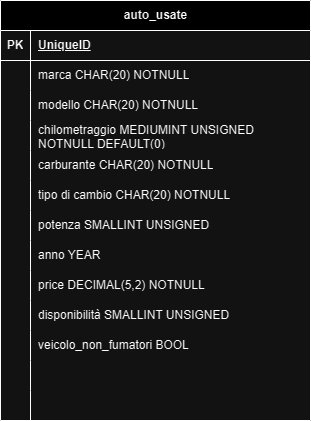

The diagram above was exported from draw.io. Its source (the exported page's mxGraphModel, read from the mxfile embedded in the PNG):
<mxGraphModel dx="1242" dy="569" grid="1" gridSize="10" guides="1" tooltips="1" connect="1" arrows="1" fold="1" page="1" pageScale="1" pageWidth="827" pageHeight="1169" math="0" shadow="0">
  <root>
    <mxCell id="0" />
    <mxCell id="1" parent="0" />
    <mxCell id="mesEQ_vJrVbOV_gioO1D-1" value="auto_usate" style="shape=table;startSize=30;container=1;collapsible=1;childLayout=tableLayout;fixedRows=1;rowLines=0;fontStyle=1;align=center;resizeLast=1;html=1;" vertex="1" parent="1">
      <mxGeometry x="80" y="80" width="310" height="420" as="geometry" />
    </mxCell>
    <mxCell id="mesEQ_vJrVbOV_gioO1D-2" value="" style="shape=tableRow;horizontal=0;startSize=0;swimlaneHead=0;swimlaneBody=0;fillColor=none;collapsible=0;dropTarget=0;points=[[0,0.5],[1,0.5]];portConstraint=eastwest;top=0;left=0;right=0;bottom=1;" vertex="1" parent="mesEQ_vJrVbOV_gioO1D-1">
      <mxGeometry y="30" width="310" height="30" as="geometry" />
    </mxCell>
    <mxCell id="mesEQ_vJrVbOV_gioO1D-3" value="PK" style="shape=partialRectangle;connectable=0;fillColor=none;top=0;left=0;bottom=0;right=0;fontStyle=1;overflow=hidden;whiteSpace=wrap;html=1;" vertex="1" parent="mesEQ_vJrVbOV_gioO1D-2">
      <mxGeometry width="30" height="30" as="geometry">
        <mxRectangle width="30" height="30" as="alternateBounds" />
      </mxGeometry>
    </mxCell>
    <mxCell id="mesEQ_vJrVbOV_gioO1D-4" value="UniqueID" style="shape=partialRectangle;connectable=0;fillColor=none;top=0;left=0;bottom=0;right=0;align=left;spacingLeft=6;fontStyle=5;overflow=hidden;whiteSpace=wrap;html=1;" vertex="1" parent="mesEQ_vJrVbOV_gioO1D-2">
      <mxGeometry x="30" width="280" height="30" as="geometry">
        <mxRectangle width="280" height="30" as="alternateBounds" />
      </mxGeometry>
    </mxCell>
    <mxCell id="mesEQ_vJrVbOV_gioO1D-5" value="" style="shape=tableRow;horizontal=0;startSize=0;swimlaneHead=0;swimlaneBody=0;fillColor=none;collapsible=0;dropTarget=0;points=[[0,0.5],[1,0.5]];portConstraint=eastwest;top=0;left=0;right=0;bottom=0;" vertex="1" parent="mesEQ_vJrVbOV_gioO1D-1">
      <mxGeometry y="60" width="310" height="30" as="geometry" />
    </mxCell>
    <mxCell id="mesEQ_vJrVbOV_gioO1D-6" value="" style="shape=partialRectangle;connectable=0;fillColor=none;top=0;left=0;bottom=0;right=0;editable=1;overflow=hidden;whiteSpace=wrap;html=1;" vertex="1" parent="mesEQ_vJrVbOV_gioO1D-5">
      <mxGeometry width="30" height="30" as="geometry">
        <mxRectangle width="30" height="30" as="alternateBounds" />
      </mxGeometry>
    </mxCell>
    <mxCell id="mesEQ_vJrVbOV_gioO1D-7" value="marca CHAR(20) NOTNULL" style="shape=partialRectangle;connectable=0;fillColor=none;top=0;left=0;bottom=0;right=0;align=left;spacingLeft=6;overflow=hidden;whiteSpace=wrap;html=1;" vertex="1" parent="mesEQ_vJrVbOV_gioO1D-5">
      <mxGeometry x="30" width="280" height="30" as="geometry">
        <mxRectangle width="280" height="30" as="alternateBounds" />
      </mxGeometry>
    </mxCell>
    <mxCell id="mesEQ_vJrVbOV_gioO1D-8" value="" style="shape=tableRow;horizontal=0;startSize=0;swimlaneHead=0;swimlaneBody=0;fillColor=none;collapsible=0;dropTarget=0;points=[[0,0.5],[1,0.5]];portConstraint=eastwest;top=0;left=0;right=0;bottom=0;" vertex="1" parent="mesEQ_vJrVbOV_gioO1D-1">
      <mxGeometry y="90" width="310" height="30" as="geometry" />
    </mxCell>
    <mxCell id="mesEQ_vJrVbOV_gioO1D-9" value="" style="shape=partialRectangle;connectable=0;fillColor=none;top=0;left=0;bottom=0;right=0;editable=1;overflow=hidden;whiteSpace=wrap;html=1;" vertex="1" parent="mesEQ_vJrVbOV_gioO1D-8">
      <mxGeometry width="30" height="30" as="geometry">
        <mxRectangle width="30" height="30" as="alternateBounds" />
      </mxGeometry>
    </mxCell>
    <mxCell id="mesEQ_vJrVbOV_gioO1D-10" value="modello CHAR(20) NOTNULL" style="shape=partialRectangle;connectable=0;fillColor=none;top=0;left=0;bottom=0;right=0;align=left;spacingLeft=6;overflow=hidden;whiteSpace=wrap;html=1;" vertex="1" parent="mesEQ_vJrVbOV_gioO1D-8">
      <mxGeometry x="30" width="280" height="30" as="geometry">
        <mxRectangle width="280" height="30" as="alternateBounds" />
      </mxGeometry>
    </mxCell>
    <mxCell id="mesEQ_vJrVbOV_gioO1D-11" value="" style="shape=tableRow;horizontal=0;startSize=0;swimlaneHead=0;swimlaneBody=0;fillColor=none;collapsible=0;dropTarget=0;points=[[0,0.5],[1,0.5]];portConstraint=eastwest;top=0;left=0;right=0;bottom=0;" vertex="1" parent="mesEQ_vJrVbOV_gioO1D-1">
      <mxGeometry y="120" width="310" height="30" as="geometry" />
    </mxCell>
    <mxCell id="mesEQ_vJrVbOV_gioO1D-12" value="" style="shape=partialRectangle;connectable=0;fillColor=none;top=0;left=0;bottom=0;right=0;editable=1;overflow=hidden;whiteSpace=wrap;html=1;" vertex="1" parent="mesEQ_vJrVbOV_gioO1D-11">
      <mxGeometry width="30" height="30" as="geometry">
        <mxRectangle width="30" height="30" as="alternateBounds" />
      </mxGeometry>
    </mxCell>
    <mxCell id="mesEQ_vJrVbOV_gioO1D-13" value="chilometraggio MEDIUMINT UNSIGNED NOTNULL DEFAULT(0)&amp;nbsp;" style="shape=partialRectangle;connectable=0;fillColor=none;top=0;left=0;bottom=0;right=0;align=left;spacingLeft=6;overflow=hidden;whiteSpace=wrap;html=1;" vertex="1" parent="mesEQ_vJrVbOV_gioO1D-11">
      <mxGeometry x="30" width="280" height="30" as="geometry">
        <mxRectangle width="280" height="30" as="alternateBounds" />
      </mxGeometry>
    </mxCell>
    <mxCell id="mesEQ_vJrVbOV_gioO1D-14" value="" style="shape=tableRow;horizontal=0;startSize=0;swimlaneHead=0;swimlaneBody=0;fillColor=none;collapsible=0;dropTarget=0;points=[[0,0.5],[1,0.5]];portConstraint=eastwest;top=0;left=0;right=0;bottom=0;" vertex="1" parent="mesEQ_vJrVbOV_gioO1D-1">
      <mxGeometry y="150" width="310" height="30" as="geometry" />
    </mxCell>
    <mxCell id="mesEQ_vJrVbOV_gioO1D-15" value="" style="shape=partialRectangle;connectable=0;fillColor=none;top=0;left=0;bottom=0;right=0;editable=1;overflow=hidden;whiteSpace=wrap;html=1;" vertex="1" parent="mesEQ_vJrVbOV_gioO1D-14">
      <mxGeometry width="30" height="30" as="geometry">
        <mxRectangle width="30" height="30" as="alternateBounds" />
      </mxGeometry>
    </mxCell>
    <mxCell id="mesEQ_vJrVbOV_gioO1D-16" value="carburante CHAR(20) NOTNULL" style="shape=partialRectangle;connectable=0;fillColor=none;top=0;left=0;bottom=0;right=0;align=left;spacingLeft=6;overflow=hidden;whiteSpace=wrap;html=1;" vertex="1" parent="mesEQ_vJrVbOV_gioO1D-14">
      <mxGeometry x="30" width="280" height="30" as="geometry">
        <mxRectangle width="280" height="30" as="alternateBounds" />
      </mxGeometry>
    </mxCell>
    <mxCell id="mesEQ_vJrVbOV_gioO1D-17" value="" style="shape=tableRow;horizontal=0;startSize=0;swimlaneHead=0;swimlaneBody=0;fillColor=none;collapsible=0;dropTarget=0;points=[[0,0.5],[1,0.5]];portConstraint=eastwest;top=0;left=0;right=0;bottom=0;" vertex="1" parent="mesEQ_vJrVbOV_gioO1D-1">
      <mxGeometry y="180" width="310" height="30" as="geometry" />
    </mxCell>
    <mxCell id="mesEQ_vJrVbOV_gioO1D-18" value="" style="shape=partialRectangle;connectable=0;fillColor=none;top=0;left=0;bottom=0;right=0;editable=1;overflow=hidden;whiteSpace=wrap;html=1;" vertex="1" parent="mesEQ_vJrVbOV_gioO1D-17">
      <mxGeometry width="30" height="30" as="geometry">
        <mxRectangle width="30" height="30" as="alternateBounds" />
      </mxGeometry>
    </mxCell>
    <mxCell id="mesEQ_vJrVbOV_gioO1D-19" value="tipo di cambio CHAR(20) NOTNULL" style="shape=partialRectangle;connectable=0;fillColor=none;top=0;left=0;bottom=0;right=0;align=left;spacingLeft=6;overflow=hidden;whiteSpace=wrap;html=1;" vertex="1" parent="mesEQ_vJrVbOV_gioO1D-17">
      <mxGeometry x="30" width="280" height="30" as="geometry">
        <mxRectangle width="280" height="30" as="alternateBounds" />
      </mxGeometry>
    </mxCell>
    <mxCell id="mesEQ_vJrVbOV_gioO1D-20" value="" style="shape=tableRow;horizontal=0;startSize=0;swimlaneHead=0;swimlaneBody=0;fillColor=none;collapsible=0;dropTarget=0;points=[[0,0.5],[1,0.5]];portConstraint=eastwest;top=0;left=0;right=0;bottom=0;" vertex="1" parent="mesEQ_vJrVbOV_gioO1D-1">
      <mxGeometry y="210" width="310" height="30" as="geometry" />
    </mxCell>
    <mxCell id="mesEQ_vJrVbOV_gioO1D-21" value="" style="shape=partialRectangle;connectable=0;fillColor=none;top=0;left=0;bottom=0;right=0;editable=1;overflow=hidden;whiteSpace=wrap;html=1;" vertex="1" parent="mesEQ_vJrVbOV_gioO1D-20">
      <mxGeometry width="30" height="30" as="geometry">
        <mxRectangle width="30" height="30" as="alternateBounds" />
      </mxGeometry>
    </mxCell>
    <mxCell id="mesEQ_vJrVbOV_gioO1D-22" value="potenza SMALLINT UNSIGNED" style="shape=partialRectangle;connectable=0;fillColor=none;top=0;left=0;bottom=0;right=0;align=left;spacingLeft=6;overflow=hidden;whiteSpace=wrap;html=1;" vertex="1" parent="mesEQ_vJrVbOV_gioO1D-20">
      <mxGeometry x="30" width="280" height="30" as="geometry">
        <mxRectangle width="280" height="30" as="alternateBounds" />
      </mxGeometry>
    </mxCell>
    <mxCell id="mesEQ_vJrVbOV_gioO1D-23" value="" style="shape=tableRow;horizontal=0;startSize=0;swimlaneHead=0;swimlaneBody=0;fillColor=none;collapsible=0;dropTarget=0;points=[[0,0.5],[1,0.5]];portConstraint=eastwest;top=0;left=0;right=0;bottom=0;" vertex="1" parent="mesEQ_vJrVbOV_gioO1D-1">
      <mxGeometry y="240" width="310" height="30" as="geometry" />
    </mxCell>
    <mxCell id="mesEQ_vJrVbOV_gioO1D-24" value="" style="shape=partialRectangle;connectable=0;fillColor=none;top=0;left=0;bottom=0;right=0;editable=1;overflow=hidden;whiteSpace=wrap;html=1;" vertex="1" parent="mesEQ_vJrVbOV_gioO1D-23">
      <mxGeometry width="30" height="30" as="geometry">
        <mxRectangle width="30" height="30" as="alternateBounds" />
      </mxGeometry>
    </mxCell>
    <mxCell id="mesEQ_vJrVbOV_gioO1D-25" value="anno YEAR" style="shape=partialRectangle;connectable=0;fillColor=none;top=0;left=0;bottom=0;right=0;align=left;spacingLeft=6;overflow=hidden;whiteSpace=wrap;html=1;" vertex="1" parent="mesEQ_vJrVbOV_gioO1D-23">
      <mxGeometry x="30" width="280" height="30" as="geometry">
        <mxRectangle width="280" height="30" as="alternateBounds" />
      </mxGeometry>
    </mxCell>
    <mxCell id="mesEQ_vJrVbOV_gioO1D-26" value="" style="shape=tableRow;horizontal=0;startSize=0;swimlaneHead=0;swimlaneBody=0;fillColor=none;collapsible=0;dropTarget=0;points=[[0,0.5],[1,0.5]];portConstraint=eastwest;top=0;left=0;right=0;bottom=0;" vertex="1" parent="mesEQ_vJrVbOV_gioO1D-1">
      <mxGeometry y="270" width="310" height="30" as="geometry" />
    </mxCell>
    <mxCell id="mesEQ_vJrVbOV_gioO1D-27" value="" style="shape=partialRectangle;connectable=0;fillColor=none;top=0;left=0;bottom=0;right=0;editable=1;overflow=hidden;whiteSpace=wrap;html=1;" vertex="1" parent="mesEQ_vJrVbOV_gioO1D-26">
      <mxGeometry width="30" height="30" as="geometry">
        <mxRectangle width="30" height="30" as="alternateBounds" />
      </mxGeometry>
    </mxCell>
    <mxCell id="mesEQ_vJrVbOV_gioO1D-28" value="price DECIMAL(5,2) NOTNULL&amp;nbsp;&amp;nbsp;" style="shape=partialRectangle;connectable=0;fillColor=none;top=0;left=0;bottom=0;right=0;align=left;spacingLeft=6;overflow=hidden;whiteSpace=wrap;html=1;" vertex="1" parent="mesEQ_vJrVbOV_gioO1D-26">
      <mxGeometry x="30" width="280" height="30" as="geometry">
        <mxRectangle width="280" height="30" as="alternateBounds" />
      </mxGeometry>
    </mxCell>
    <mxCell id="mesEQ_vJrVbOV_gioO1D-35" value="" style="shape=tableRow;horizontal=0;startSize=0;swimlaneHead=0;swimlaneBody=0;fillColor=none;collapsible=0;dropTarget=0;points=[[0,0.5],[1,0.5]];portConstraint=eastwest;top=0;left=0;right=0;bottom=0;" vertex="1" parent="mesEQ_vJrVbOV_gioO1D-1">
      <mxGeometry y="300" width="310" height="30" as="geometry" />
    </mxCell>
    <mxCell id="mesEQ_vJrVbOV_gioO1D-36" value="" style="shape=partialRectangle;connectable=0;fillColor=none;top=0;left=0;bottom=0;right=0;editable=1;overflow=hidden;whiteSpace=wrap;html=1;" vertex="1" parent="mesEQ_vJrVbOV_gioO1D-35">
      <mxGeometry width="30" height="30" as="geometry">
        <mxRectangle width="30" height="30" as="alternateBounds" />
      </mxGeometry>
    </mxCell>
    <mxCell id="mesEQ_vJrVbOV_gioO1D-37" value="disponibilità SMALLINT UNSIGNED" style="shape=partialRectangle;connectable=0;fillColor=none;top=0;left=0;bottom=0;right=0;align=left;spacingLeft=6;overflow=hidden;whiteSpace=wrap;html=1;" vertex="1" parent="mesEQ_vJrVbOV_gioO1D-35">
      <mxGeometry x="30" width="280" height="30" as="geometry">
        <mxRectangle width="280" height="30" as="alternateBounds" />
      </mxGeometry>
    </mxCell>
    <mxCell id="mesEQ_vJrVbOV_gioO1D-38" value="" style="shape=tableRow;horizontal=0;startSize=0;swimlaneHead=0;swimlaneBody=0;fillColor=none;collapsible=0;dropTarget=0;points=[[0,0.5],[1,0.5]];portConstraint=eastwest;top=0;left=0;right=0;bottom=0;" vertex="1" parent="mesEQ_vJrVbOV_gioO1D-1">
      <mxGeometry y="330" width="310" height="30" as="geometry" />
    </mxCell>
    <mxCell id="mesEQ_vJrVbOV_gioO1D-39" value="" style="shape=partialRectangle;connectable=0;fillColor=none;top=0;left=0;bottom=0;right=0;editable=1;overflow=hidden;whiteSpace=wrap;html=1;" vertex="1" parent="mesEQ_vJrVbOV_gioO1D-38">
      <mxGeometry width="30" height="30" as="geometry">
        <mxRectangle width="30" height="30" as="alternateBounds" />
      </mxGeometry>
    </mxCell>
    <mxCell id="mesEQ_vJrVbOV_gioO1D-40" value="veicolo_non_fumatori BOOL&amp;nbsp;" style="shape=partialRectangle;connectable=0;fillColor=none;top=0;left=0;bottom=0;right=0;align=left;spacingLeft=6;overflow=hidden;whiteSpace=wrap;html=1;" vertex="1" parent="mesEQ_vJrVbOV_gioO1D-38">
      <mxGeometry x="30" width="280" height="30" as="geometry">
        <mxRectangle width="280" height="30" as="alternateBounds" />
      </mxGeometry>
    </mxCell>
    <mxCell id="mesEQ_vJrVbOV_gioO1D-29" value="" style="shape=tableRow;horizontal=0;startSize=0;swimlaneHead=0;swimlaneBody=0;fillColor=none;collapsible=0;dropTarget=0;points=[[0,0.5],[1,0.5]];portConstraint=eastwest;top=0;left=0;right=0;bottom=0;" vertex="1" parent="mesEQ_vJrVbOV_gioO1D-1">
      <mxGeometry y="360" width="310" height="30" as="geometry" />
    </mxCell>
    <mxCell id="mesEQ_vJrVbOV_gioO1D-30" value="" style="shape=partialRectangle;connectable=0;fillColor=none;top=0;left=0;bottom=0;right=0;editable=1;overflow=hidden;whiteSpace=wrap;html=1;" vertex="1" parent="mesEQ_vJrVbOV_gioO1D-29">
      <mxGeometry width="30" height="30" as="geometry">
        <mxRectangle width="30" height="30" as="alternateBounds" />
      </mxGeometry>
    </mxCell>
    <mxCell id="mesEQ_vJrVbOV_gioO1D-31" value="" style="shape=partialRectangle;connectable=0;fillColor=none;top=0;left=0;bottom=0;right=0;align=left;spacingLeft=6;overflow=hidden;whiteSpace=wrap;html=1;" vertex="1" parent="mesEQ_vJrVbOV_gioO1D-29">
      <mxGeometry x="30" width="280" height="30" as="geometry">
        <mxRectangle width="280" height="30" as="alternateBounds" />
      </mxGeometry>
    </mxCell>
    <mxCell id="mesEQ_vJrVbOV_gioO1D-32" value="" style="shape=tableRow;horizontal=0;startSize=0;swimlaneHead=0;swimlaneBody=0;fillColor=none;collapsible=0;dropTarget=0;points=[[0,0.5],[1,0.5]];portConstraint=eastwest;top=0;left=0;right=0;bottom=0;" vertex="1" parent="mesEQ_vJrVbOV_gioO1D-1">
      <mxGeometry y="390" width="310" height="30" as="geometry" />
    </mxCell>
    <mxCell id="mesEQ_vJrVbOV_gioO1D-33" value="" style="shape=partialRectangle;connectable=0;fillColor=none;top=0;left=0;bottom=0;right=0;editable=1;overflow=hidden;whiteSpace=wrap;html=1;" vertex="1" parent="mesEQ_vJrVbOV_gioO1D-32">
      <mxGeometry width="30" height="30" as="geometry">
        <mxRectangle width="30" height="30" as="alternateBounds" />
      </mxGeometry>
    </mxCell>
    <mxCell id="mesEQ_vJrVbOV_gioO1D-34" value="" style="shape=partialRectangle;connectable=0;fillColor=none;top=0;left=0;bottom=0;right=0;align=left;spacingLeft=6;overflow=hidden;whiteSpace=wrap;html=1;" vertex="1" parent="mesEQ_vJrVbOV_gioO1D-32">
      <mxGeometry x="30" width="280" height="30" as="geometry">
        <mxRectangle width="280" height="30" as="alternateBounds" />
      </mxGeometry>
    </mxCell>
  </root>
</mxGraphModel>